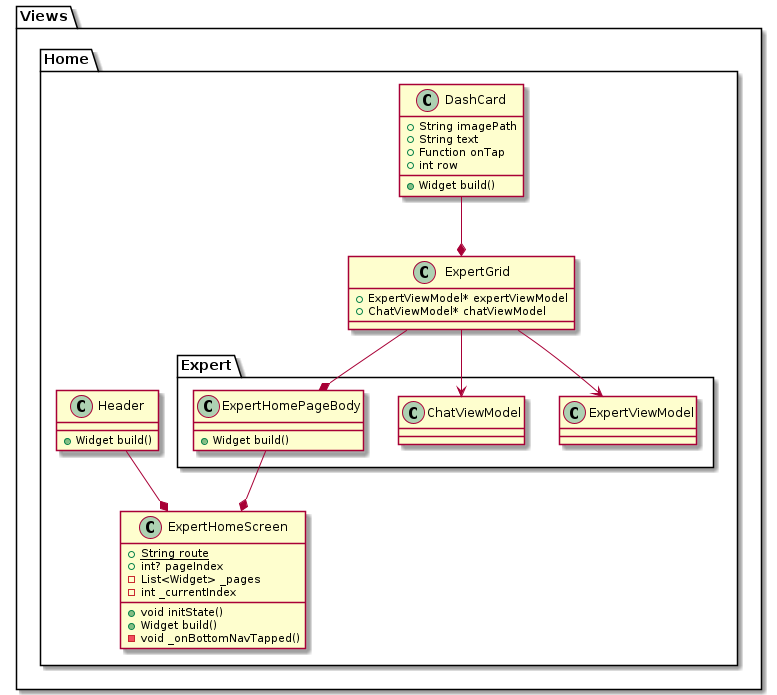

The diagram above was rendered by PlantUML. Its source (embedded in the PNG):
@startuml ViwesUML
package Views {
    package Home {
        class "DashCard" {
            +String imagePath
            +String text
            +Function onTap
            +int row
            +Widget build()
        }
        "DashCard" --* "ExpertGrid"

        class "Header" {
            +Widget build()
        }
        "Header" --* "ExpertHomeScreen"

        package Expert {
            class "ExpertHomeScreen" {
                {static} +String route
                +int? pageIndex
                -List<Widget> _pages
                -int _currentIndex
                +void initState()
                +Widget build()
                -void _onBottomNavTapped()
            }
            "ExpertGrid" --> "ExpertViewModel"
            "ExpertGrid" --> "ChatViewModel"

            class "ExpertHomePageBody" {
                +Widget build()
            }
            "ExpertHomePageBody" --* "ExpertHomeScreen"

            class "ExpertGrid" {
                +ExpertViewModel* expertViewModel
                +ChatViewModel* chatViewModel
            }
            "ExpertGrid" --* "ExpertHomePageBody"
        }
    }
}
@enduml